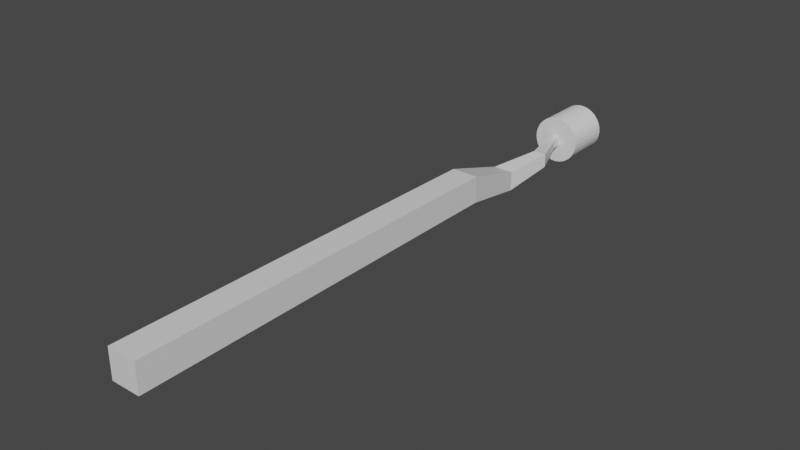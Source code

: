 # Source: MarshmallowStick.blend  (saved by Blender 2.90.8; exported with 4.5.12 LTS)
import bpy
from mathutils import Matrix  # noqa: F401  (used for matrix-valued properties, if any)

bpy.ops.wm.read_factory_settings(use_empty=True)
scene = bpy.context.scene
scene.name = 'Scene'

# ---- collections
col_collection = bpy.data.collections.new('Collection'); scene.collection.children.link(col_collection)

# ---- materials (node trees are filled in below, after node groups)
mat_material = bpy.data.materials.new('Material')
mat_material.alpha_threshold = 0.0
mat_material.use_transparent_shadow = False
mat_material.line_color = (0.0, 0.0, 0.0, 1.0)

# ---- material node trees
mat_material.use_nodes = True; mat_material.node_tree.nodes.clear()
_N = mat_material.node_tree.nodes; _L = mat_material.node_tree.links
n0 = _N.new('ShaderNodeOutputMaterial'); n0.name = 'Material Output'; n0.location = (300, 300)
n1 = _N.new('ShaderNodeBsdfPrincipled'); n1.name = 'Principled BSDF'; n1.location = (10, 300)
n1.distribution = 'GGX'
n1.subsurface_method = 'BURLEY'
n1.inputs[2].default_value = 0.4
n1.inputs[3].default_value = 1.45
n1.inputs[27].default_value = (0.0, 0.0, 0.0, 1.0)
n1.inputs[28].default_value = 1.0
_L.new(n1.outputs[0], n0.inputs[0])
n0.is_active_output = True

# ---- world
world_world = bpy.data.worlds.new('World'); scene.world = world_world
world_world.use_nodes = True; world_world.node_tree.nodes.clear()
_N = world_world.node_tree.nodes; _L = world_world.node_tree.links
n0 = _N.new('ShaderNodeOutputWorld'); n0.name = 'World Output'; n0.location = (300, 300)
n1 = _N.new('ShaderNodeBackground'); n1.name = 'Background'; n1.location = (10, 300)
n1.inputs[0].default_value = (0.05088, 0.05088, 0.05088, 1.0)
_L.new(n1.outputs[0], n0.inputs[0])
n0.is_active_output = True
world_world.color = (0.05088, 0.05088, 0.05088)
world_world.use_sun_shadow = False
world_world.sun_shadow_jitter_overblur = 0.0

# ---- meshes
me_cube = bpy.data.meshes.new('Cube')
me_cube.from_pydata([(0.2502, 3.155, 0.2502), (0.2502, 3.155, -0.2502), (0.2739, -4.225, 0.2739), (0.2739, -4.225, -0.2739), (-0.2502, 3.155, 0.2502), (-0.2502, 3.155, -0.2502), (-0.2739, -4.225, 0.2739), (-0.2739, -4.225, -0.2739), (0.1586, 4.376, -0.1135), (0.1586, 4.376, -0.4813), (-0.2092, 4.376, -0.1135), (-0.2092, 4.376, -0.4813), (0.3885, 5.132, 0.045), (0.3885, 5.132, -0.2054), (0.1382, 5.132, 0.045), (0.1382, 5.132, -0.2054), (0.09753, 5.898, 0.001449), (0.09753, 5.898, -0.1618), (-0.06575, 5.898, 0.001449), (-0.06575, 5.898, -0.1618), (0.04381, 6.667, -0.05226), (0.04381, 6.667, -0.1081), (-0.01204, 6.667, -0.05226), (-0.01204, 6.667, -0.1081)], [], [(0, 4, 6, 2), (3, 2, 6, 7), (7, 6, 4, 5), (5, 1, 3, 7), (1, 0, 2, 3), (5, 4, 10, 11), (11, 10, 14, 15), (1, 5, 11, 9), (4, 0, 8, 10), (0, 1, 9, 8), (15, 14, 18, 19), (9, 11, 15, 13), (10, 8, 12, 14), (8, 9, 13, 12), (18, 16, 20, 22), (13, 15, 19, 17), (14, 12, 16, 18), (12, 13, 17, 16), (23, 22, 20, 21), (16, 17, 21, 20), (19, 18, 22, 23), (17, 19, 23, 21)])
_uv = me_cube.uv_layers.new(name='UVMap')
_uv.uv.foreach_set('vector', [0.625, 0.5, 0.875, 0.5, 0.875, 0.75, 0.625, 0.75, 0.375, 0.75, 0.625, 0.75, 0.625, 1.0, 0.375, 1.0, 0.375, 0.0, 0.625, 0.0, 0.625, 0.25, 0.375, 0.25, 0.125, 0.5, 0.375, 0.5, 0.375, 0.75, 0.125, 0.75, 0.375, 0.5, 0.625, 0.5, 0.625, 0.75, 0.375, 0.75, 0.375, 0.25, 0.625, 0.25, 0.625, 0.25, 0.375, 0.25, 0.375, 0.25, 0.625, 0.25, 0.625, 0.25, 0.375, 0.25, 0.375, 0.5, 0.125, 0.5, 0.125, 0.5, 0.375, 0.5, 0.875, 0.5, 0.625, 0.5, 0.625, 0.5, 0.875, 0.5, 0.625, 0.5, 0.375, 0.5, 0.375, 0.5, 0.625, 0.5, 0.375, 0.25, 0.625, 0.25, 0.625, 0.25, 0.375, 0.25, 0.375, 0.5, 0.125, 0.5, 0.125, 0.5, 0.375, 0.5, 0.875, 0.5, 0.625, 0.5, 0.625, 0.5, 0.875, 0.5, 0.625, 0.5, 0.375, 0.5, 0.375, 0.5, 0.625, 0.5, 0.875, 0.5, 0.625, 0.5, 0.625, 0.5, 0.875, 0.5, 0.375, 0.5, 0.125, 0.5, 0.125, 0.5, 0.375, 0.5, 0.875, 0.5, 0.625, 0.5, 0.625, 0.5, 0.875, 0.5, 0.625, 0.5, 0.375, 0.5, 0.375, 0.5, 0.625, 0.5, 0.375, 0.25, 0.625, 0.25, 0.625, 0.5, 0.375, 0.5, 0.625, 0.5, 0.375, 0.5, 0.375, 0.5, 0.625, 0.5, 0.375, 0.25, 0.625, 0.25, 0.625, 0.25, 0.375, 0.25, 0.375, 0.5, 0.125, 0.5, 0.125, 0.5, 0.375, 0.5])
me_cube.materials.append(mat_material)
me_cube.use_remesh_preserve_volume = False
me_cube.use_remesh_preserve_attributes = False
me_cube.use_mirror_vertex_groups = False
me_cube.update()
me_cylinder = bpy.data.meshes.new('Cylinder')
me_cylinder.from_pydata([(0.0, 1.0, -1.0), (0.0, 1.0, 1.0), (0.1951, 0.9808, -1.0), (0.1951, 0.9808, 1.0), (0.3827, 0.9239, -1.0), (0.3827, 0.9239, 1.0), (0.5556, 0.8315, -1.0), (0.5556, 0.8315, 1.0), (0.7071, 0.7071, -1.0), (0.7071, 0.7071, 1.0), (0.8315, 0.5556, -1.0), (0.8315, 0.5556, 1.0), (0.9239, 0.3827, -1.0), (0.9239, 0.3827, 1.0), (0.9808, 0.1951, -1.0), (0.9808, 0.1951, 1.0), (1.0, 7.55e-08, -1.0), (1.0, 7.55e-08, 1.0), (0.9808, -0.1951, -1.0), (0.9808, -0.1951, 1.0), (0.9239, -0.3827, -1.0), (0.9239, -0.3827, 1.0), (0.8315, -0.5556, -1.0), (0.8315, -0.5556, 1.0), (0.7071, -0.7071, -1.0), (0.7071, -0.7071, 1.0), (0.5556, -0.8315, -1.0), (0.5556, -0.8315, 1.0), (0.3827, -0.9239, -1.0), (0.3827, -0.9239, 1.0), (0.1951, -0.9808, -1.0), (0.1951, -0.9808, 1.0), (-3.258e-07, -1.0, -1.0), (-3.258e-07, -1.0, 1.0), (-0.1951, -0.9808, -1.0), (-0.1951, -0.9808, 1.0), (-0.3827, -0.9239, -1.0), (-0.3827, -0.9239, 1.0), (-0.5556, -0.8315, -1.0), (-0.5556, -0.8315, 1.0), (-0.7071, -0.7071, -1.0), (-0.7071, -0.7071, 1.0), (-0.8315, -0.5556, -1.0), (-0.8315, -0.5556, 1.0), (-0.9239, -0.3827, -1.0), (-0.9239, -0.3827, 1.0), (-0.9808, -0.1951, -1.0), (-0.9808, -0.1951, 1.0), (-1.0, 9.656e-07, -1.0), (-1.0, 9.656e-07, 1.0), (-0.9808, 0.1951, -1.0), (-0.9808, 0.1951, 1.0), (-0.9239, 0.3827, -1.0), (-0.9239, 0.3827, 1.0), (-0.8315, 0.5556, -1.0), (-0.8315, 0.5556, 1.0), (-0.7071, 0.7071, -1.0), (-0.7071, 0.7071, 1.0), (-0.5556, 0.8315, -1.0), (-0.5556, 0.8315, 1.0), (-0.3827, 0.9239, -1.0), (-0.3827, 0.9239, 1.0), (-0.1951, 0.9808, -1.0), (-0.1951, 0.9808, 1.0)], [], [(0, 1, 3, 2), (2, 3, 5, 4), (4, 5, 7, 6), (6, 7, 9, 8), (8, 9, 11, 10), (10, 11, 13, 12), (12, 13, 15, 14), (14, 15, 17, 16), (16, 17, 19, 18), (18, 19, 21, 20), (20, 21, 23, 22), (22, 23, 25, 24), (24, 25, 27, 26), (26, 27, 29, 28), (28, 29, 31, 30), (30, 31, 33, 32), (32, 33, 35, 34), (34, 35, 37, 36), (36, 37, 39, 38), (38, 39, 41, 40), (40, 41, 43, 42), (42, 43, 45, 44), (44, 45, 47, 46), (46, 47, 49, 48), (48, 49, 51, 50), (50, 51, 53, 52), (52, 53, 55, 54), (54, 55, 57, 56), (56, 57, 59, 58), (58, 59, 61, 60), (3, 1, 63, 61, 59, 57, 55, 53, 51, 49, 47, 45, 43, 41, 39, 37, 35, 33, 31, 29, 27, 25, 23, 21, 19, 17, 15, 13, 11, 9, 7, 5), (60, 61, 63, 62), (62, 63, 1, 0), (0, 2, 4, 6, 8, 10, 12, 14, 16, 18, 20, 22, 24, 26, 28, 30, 32, 34, 36, 38, 40, 42, 44, 46, 48, 50, 52, 54, 56, 58, 60, 62)])
_uv = me_cylinder.uv_layers.new(name='UVMap')
_uv.uv.foreach_set('vector', [1.0, 0.5, 1.0, 1.0, 0.9688, 1.0, 0.9688, 0.5, 0.9688, 0.5, 0.9688, 1.0, 0.9375, 1.0, 0.9375, 0.5, 0.9375, 0.5, 0.9375, 1.0, 0.9062, 1.0, 0.9062, 0.5, 0.9062, 0.5, 0.9062, 1.0, 0.875, 1.0, 0.875, 0.5, 0.875, 0.5, 0.875, 1.0, 0.8438, 1.0, 0.8438, 0.5, 0.8438, 0.5, 0.8438, 1.0, 0.8125, 1.0, 0.8125, 0.5, 0.8125, 0.5, 0.8125, 1.0, 0.7812, 1.0, 0.7812, 0.5, 0.7812, 0.5, 0.7812, 1.0, 0.75, 1.0, 0.75, 0.5, 0.75, 0.5, 0.75, 1.0, 0.7188, 1.0, 0.7188, 0.5, 0.7188, 0.5, 0.7188, 1.0, 0.6875, 1.0, 0.6875, 0.5, 0.6875, 0.5, 0.6875, 1.0, 0.6562, 1.0, 0.6562, 0.5, 0.6562, 0.5, 0.6562, 1.0, 0.625, 1.0, 0.625, 0.5, 0.625, 0.5, 0.625, 1.0, 0.5938, 1.0, 0.5938, 0.5, 0.5938, 0.5, 0.5938, 1.0, 0.5625, 1.0, 0.5625, 0.5, 0.5625, 0.5, 0.5625, 1.0, 0.5312, 1.0, 0.5312, 0.5, 0.5312, 0.5, 0.5312, 1.0, 0.5, 1.0, 0.5, 0.5, 0.5, 0.5, 0.5, 1.0, 0.4688, 1.0, 0.4688, 0.5, 0.4688, 0.5, 0.4688, 1.0, 0.4375, 1.0, 0.4375, 0.5, 0.4375, 0.5, 0.4375, 1.0, 0.4062, 1.0, 0.4062, 0.5, 0.4062, 0.5, 0.4062, 1.0, 0.375, 1.0, 0.375, 0.5, 0.375, 0.5, 0.375, 1.0, 0.3438, 1.0, 0.3438, 0.5, 0.3438, 0.5, 0.3438, 1.0, 0.3125, 1.0, 0.3125, 0.5, 0.3125, 0.5, 0.3125, 1.0, 0.2812, 1.0, 0.2812, 0.5, 0.2812, 0.5, 0.2812, 1.0, 0.25, 1.0, 0.25, 0.5, 0.25, 0.5, 0.25, 1.0, 0.2188, 1.0, 0.2188, 0.5, 0.2188, 0.5, 0.2188, 1.0, 0.1875, 1.0, 0.1875, 0.5, 0.1875, 0.5, 0.1875, 1.0, 0.1562, 1.0, 0.1562, 0.5, 0.1562, 0.5, 0.1562, 1.0, 0.125, 1.0, 0.125, 0.5, 0.125, 0.5, 0.125, 1.0, 0.09375, 1.0, 0.09375, 0.5, 0.09375, 0.5, 0.09375, 1.0, 0.0625, 1.0, 0.0625, 0.5, 0.2968, 0.4854, 0.25, 0.49, 0.2032, 0.4854, 0.1582, 0.4717, 0.1167, 0.4496, 0.08029, 0.4197, 0.05045, 0.3833, 0.02827, 0.3418, 0.01461, 0.2968, 0.01, 0.25, 0.01461, 0.2032, 0.02827, 0.1582, 0.05045, 0.1167, 0.08029, 0.08029, 0.1167, 0.05045, 0.1582, 0.02827, 0.2032, 0.01461, 0.25, 0.01, 0.2968, 0.01461, 0.3418, 0.02827, 0.3833, 0.05045, 0.4197, 0.08029, 0.4496, 0.1167, 0.4717, 0.1582, 0.4854, 0.2032, 0.49, 0.25, 0.4854, 0.2968, 0.4717, 0.3418, 0.4496, 0.3833, 0.4197, 0.4197, 0.3833, 0.4496, 0.3418, 0.4717, 0.0625, 0.5, 0.0625, 1.0, 0.03125, 1.0, 0.03125, 0.5, 0.03125, 0.5, 0.03125, 1.0, 0.0, 1.0, 0.0, 0.5, 0.75, 0.49, 0.7968, 0.4854, 0.8418, 0.4717, 0.8833, 0.4496, 0.9197, 0.4197, 0.9496, 0.3833, 0.9717, 0.3418, 0.9854, 0.2968, 0.99, 0.25, 0.9854, 0.2032, 0.9717, 0.1582, 0.9496, 0.1167, 0.9197, 0.08029, 0.8833, 0.05045, 0.8418, 0.02827, 0.7968, 0.01461, 0.75, 0.01, 0.7032, 0.01461, 0.6582, 0.02827, 0.6167, 0.05045, 0.5803, 0.08029, 0.5504, 0.1167, 0.5283, 0.1582, 0.5146, 0.2032, 0.51, 0.25, 0.5146, 0.2968, 0.5283, 0.3418, 0.5504, 0.3833, 0.5803, 0.4197, 0.6167, 0.4496, 0.6582, 0.4717, 0.7032, 0.4854])
me_cylinder.use_remesh_fix_poles = True
me_cylinder.use_remesh_preserve_attributes = False
me_cylinder.use_mirror_vertex_groups = False
me_cylinder.update()

# ---- objects
ob_stick = bpy.data.objects.new('Stick', me_cube)
ob_marshmallow = bpy.data.objects.new('Marshmallow', me_cylinder)

# ---- transforms, parenting, visibility, modifiers, constraints
ob_stick.location = (0.0, 0.0, 0.0)
ob_stick.lock_rotations_4d = False
ob_stick.empty_display_type = 'ARROWS'
ob_stick.lineart.crease_threshold = 0.0
ob_marshmallow.location = (0.01951, 6.516, -0.06224)
ob_marshmallow.rotation_euler = (-1.571, -0.0, 0.0)
ob_marshmallow.scale = (0.4419, 0.4419, 0.4419)
ob_marshmallow.lineart.crease_threshold = 0.0

# ---- collection membership
col_collection.objects.link(ob_stick)
col_collection.objects.link(ob_marshmallow)

# ---- scene / render settings (as saved in the file)
scene.frame_start = 1; scene.frame_end = 250; scene.frame_set(12)
scene.render.engine = 'BLENDER_EEVEE_NEXT'
scene.cycles.use_denoising = False
scene.cycles.samples = 128
scene.cycles.sampling_pattern = 'TABULATED_SOBOL'
scene.cycles.use_adaptive_sampling = False
scene.cycles.use_light_tree = False
scene.view_settings.view_transform = 'Filmic'
bpy.context.view_layer.update()

# ---- added for rendering (the .blend has no active camera and no usable light): camera, sun
cam_auto = bpy.data.cameras.new('AutoCamera')
cam_auto.lens = 50.0
cam_auto.sensor_width = 36.0
cam_auto.clip_end = 1000.0
ob_auto_camera = bpy.data.objects.new('AutoCamera', cam_auto)
scene.collection.objects.link(ob_auto_camera)
ob_auto_camera.location = (10.4301, -11.1263, 8.2662)
ob_auto_camera.rotation_euler = (1.09748, -7.21219e-08, 0.694738)
scene.camera = ob_auto_camera
light_auto_sun = bpy.data.lights.new('AutoSun', 'SUN')
light_auto_sun.energy = 3.0
light_auto_sun.angle = 0.0523599
ob_auto_sun = bpy.data.objects.new('AutoSun', light_auto_sun)
scene.collection.objects.link(ob_auto_sun)
ob_auto_sun.rotation_euler = (0.872665, 0.174533, 0.523599)
bpy.context.view_layer.update()
